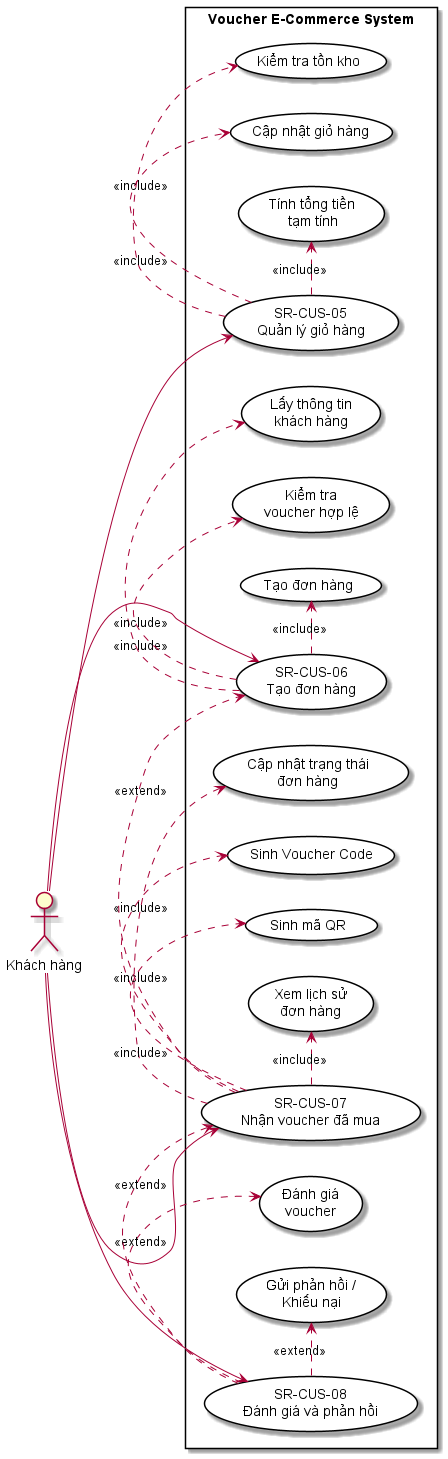

The diagram above was rendered by PlantUML. Its source (embedded in the PNG):
@startuml
left to right direction
skinparam packageStyle rectangle
skinparam usecase {
    BackgroundColor White
    BorderColor Black
}

actor "Khách hàng" as Customer

rectangle "Voucher E-Commerce System" {

    usecase "SR-CUS-05\nQuản lý giỏ hàng" as UC05
    usecase "Kiểm tra tồn kho" as UC051
    usecase "Cập nhật giỏ hàng" as UC052
    usecase "Tính tổng tiền\n tạm tính" as UC053

    usecase "SR-CUS-06\nTạo đơn hàng" as UC06
    usecase "Lấy thông tin\nkhách hàng" as UC061
    usecase "Kiểm tra\nvoucher hợp lệ" as UC062
    usecase "Tạo đơn hàng" as UC063

    usecase "SR-CUS-07\nNhận voucher đã mua" as UC07
    usecase "Cập nhật trạng thái\nđơn hàng" as UC071
    usecase "Sinh Voucher Code" as UC072
    usecase "Sinh mã QR" as UC073
    usecase "Xem lịch sử\nđơn hàng" as UC074

    usecase "SR-CUS-08\nĐánh giá và phản hồi" as UC08
    usecase "Đánh giá\nvoucher" as UC081
    usecase "Gửi phản hồi /\nKhiếu nại" as UC082
}

Customer --> UC05
Customer --> UC06
Customer --> UC07
Customer --> UC08

UC05 .> UC051 : <<include>>
UC05 .> UC052 : <<include>>
UC05 .> UC053 : <<include>>


UC06 .> UC061 : <<include>>
UC06 .> UC062 : <<include>>
UC06 .> UC063 : <<include>>

UC07 .> UC071 : <<include>>
UC07 .> UC072 : <<include>>
UC07 .> UC073 : <<include>>
UC07 .> UC074 : <<include>>

UC08 .> UC081 : <<extend>>
UC08 .> UC082 : <<extend>>

UC07 .> UC06 : <<extend>>
UC08 .> UC07 : <<extend>>

@enduml